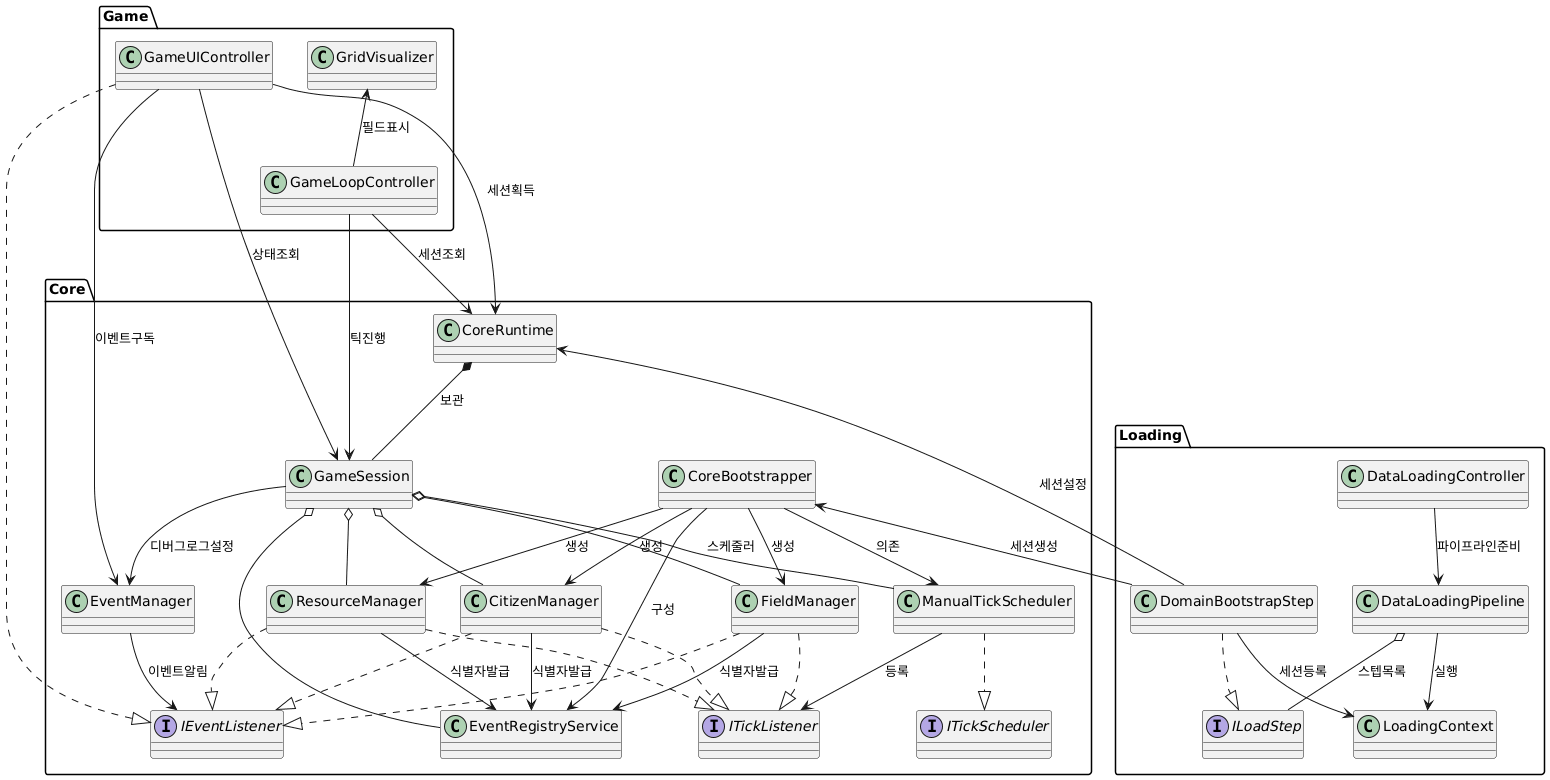

The diagram above was rendered by PlantUML. Its source (embedded in the PNG):
@startuml
package "Core" {
    class CoreBootstrapper
    class CoreRuntime
    class GameSession
    interface ITickScheduler
    interface ITickListener
    interface IEventListener
    class ManualTickScheduler
    class EventManager
    class EventRegistryService
    class CitizenManager
    class FieldManager
    class ResourceManager
  }

  package "Loading" {
    class DataLoadingController
    class DataLoadingPipeline
    interface ILoadStep
    class DomainBootstrapStep
    class LoadingContext
  }


  package "Game" {
    class GameLoopController
    class GameUIController
    class GridVisualizer
  }

  DataLoadingController --> DataLoadingPipeline : 파이프라인준비
  DataLoadingPipeline o-- ILoadStep : 스텝목록
  DataLoadingPipeline --> LoadingContext : 실행
  DomainBootstrapStep ..|> ILoadStep
  DomainBootstrapStep --> LoadingContext : 세션등록
  DomainBootstrapStep -u-> CoreBootstrapper : 세션생성
  DomainBootstrapStep -u-> CoreRuntime : 세션설정

  CoreBootstrapper --> ManualTickScheduler : 의존
  CoreBootstrapper --> CitizenManager : 생성
  CoreBootstrapper --> FieldManager : 생성
  CoreBootstrapper --> ResourceManager : 생성
  CoreBootstrapper --> EventRegistryService : 구성
  CoreRuntime *-- GameSession : 보관

  GameSession o-- ManualTickScheduler : 스케줄러
  GameSession o-- CitizenManager
  GameSession o-- FieldManager
  GameSession o-- ResourceManager
  GameSession o-- EventRegistryService
  GameSession --> EventManager : 디버그로그설정

  ManualTickScheduler ..|> ITickScheduler
  ManualTickScheduler --> ITickListener : 등록

  CitizenManager ..|> ITickListener
  CitizenManager ..|> IEventListener
  CitizenManager --> EventRegistryService : 식별자발급

  FieldManager ..|> ITickListener
  FieldManager ..|> IEventListener
  FieldManager --> EventRegistryService : 식별자발급

  ResourceManager ..|> ITickListener
  ResourceManager ..|> IEventListener
  ResourceManager --> EventRegistryService : 식별자발급

  EventManager --> IEventListener : 이벤트알림

  GameLoopController -d-> CoreRuntime : 세션조회
  GameLoopController -d-> GameSession : 틱진행
  GameLoopController -u-> GridVisualizer : 필드표시

  GameUIController ..|> IEventListener
  GameUIController --> EventManager : 이벤트구독
  GameUIController --> CoreRuntime : 세션획득
  GameUIController --> GameSession : 상태조회
@enduml